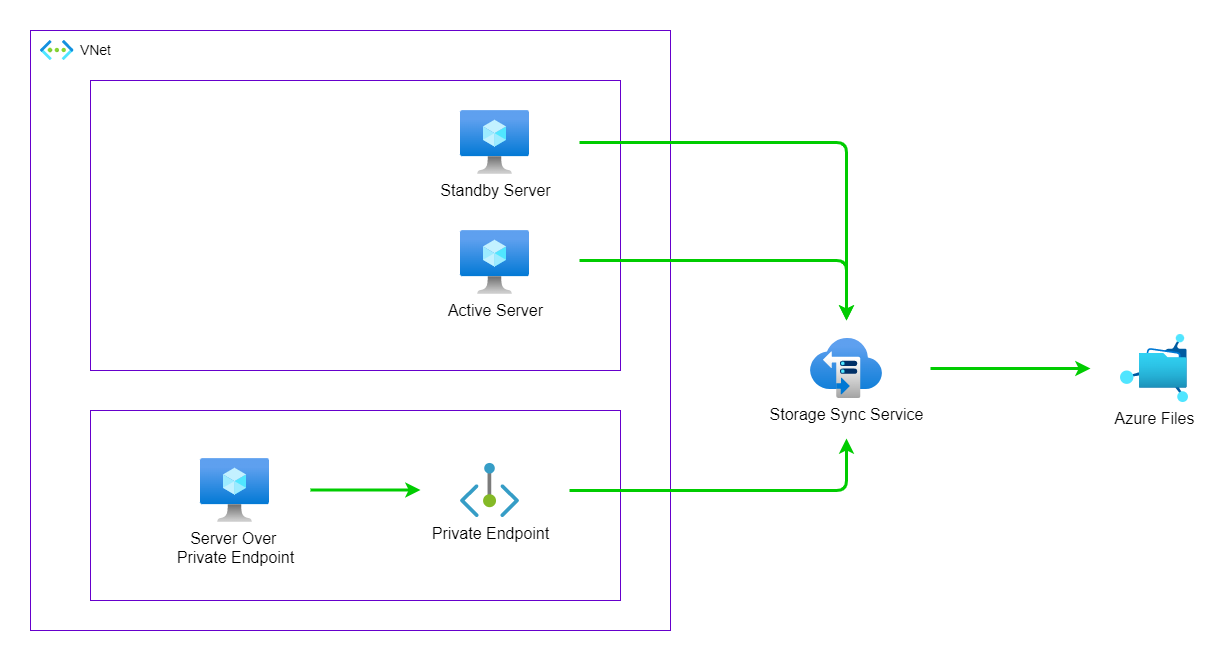

The diagram above was exported from draw.io. Its source (the exported page's mxGraphModel, read from the mxfile embedded in the PNG):
<mxGraphModel dx="1431" dy="1882" grid="1" gridSize="10" guides="1" tooltips="1" connect="1" arrows="1" fold="1" page="1" pageScale="1" pageWidth="827" pageHeight="1169" background="#FFFFFF" math="0" shadow="0">
  <root>
    <mxCell id="0" />
    <mxCell id="1" parent="0" />
    <mxCell id="20" value="" style="rounded=0;whiteSpace=wrap;html=1;fontSize=16;strokeColor=#6600CC;" parent="1" vertex="1">
      <mxGeometry x="30" y="-110" width="640" height="600" as="geometry" />
    </mxCell>
    <mxCell id="17" value="" style="rounded=0;whiteSpace=wrap;html=1;fontSize=16;strokeColor=#6600CC;" parent="1" vertex="1">
      <mxGeometry x="90" y="-60" width="530" height="290" as="geometry" />
    </mxCell>
    <mxCell id="15" value="" style="rounded=0;whiteSpace=wrap;html=1;fontSize=16;strokeColor=#6600CC;" parent="1" vertex="1">
      <mxGeometry x="90" y="270" width="530" height="190" as="geometry" />
    </mxCell>
    <mxCell id="24" style="edgeStyle=orthogonalEdgeStyle;html=1;strokeColor=#00CC00;strokeWidth=3;fontSize=16;sourcePerimeterSpacing=50;targetPerimeterSpacing=40;elbow=vertical;" parent="1" source="2" edge="1">
      <mxGeometry relative="1" as="geometry">
        <mxPoint x="846" y="180" as="targetPoint" />
        <Array as="points">
          <mxPoint x="846" y="120" />
        </Array>
      </mxGeometry>
    </mxCell>
    <mxCell id="2" value="Active Server" style="aspect=fixed;html=1;points=[];align=center;image;fontSize=16;image=img/lib/azure2/compute/Virtual_Machine.svg;" parent="1" vertex="1">
      <mxGeometry x="460" y="90" width="69" height="64" as="geometry" />
    </mxCell>
    <mxCell id="11" style="edgeStyle=none;html=1;strokeColor=#00CC00;strokeWidth=3;fontSize=16;" parent="1" edge="1">
      <mxGeometry relative="1" as="geometry">
        <mxPoint x="420" y="349.5" as="targetPoint" />
        <mxPoint x="310" y="349.5" as="sourcePoint" />
      </mxGeometry>
    </mxCell>
    <mxCell id="3" value="Server Over&amp;nbsp;&lt;br style=&quot;font-size: 16px;&quot;&gt;Private Endpoint" style="aspect=fixed;html=1;points=[];align=center;image;fontSize=16;image=img/lib/azure2/compute/Virtual_Machine.svg;" parent="1" vertex="1">
      <mxGeometry x="200" y="318" width="69" height="64" as="geometry" />
    </mxCell>
    <mxCell id="22" style="edgeStyle=elbowEdgeStyle;elbow=vertical;html=1;strokeColor=#00CC00;strokeWidth=3;fontSize=16;sourcePerimeterSpacing=50;targetPerimeterSpacing=40;" parent="1" source="4" target="5" edge="1">
      <mxGeometry relative="1" as="geometry">
        <Array as="points">
          <mxPoint x="670" y="350" />
        </Array>
      </mxGeometry>
    </mxCell>
    <mxCell id="4" value="Private Endpoint" style="aspect=fixed;html=1;points=[];align=center;image;fontSize=16;image=img/lib/azure2/networking/Private_Endpoint.svg;" parent="1" vertex="1">
      <mxGeometry x="460" y="322.96000000000004" width="59" height="54.08" as="geometry" />
    </mxCell>
    <mxCell id="14" style="edgeStyle=none;html=1;strokeColor=#00CC00;strokeWidth=3;fontSize=16;" parent="1" edge="1">
      <mxGeometry relative="1" as="geometry">
        <mxPoint x="1090" y="228" as="targetPoint" />
        <mxPoint x="930" y="228" as="sourcePoint" />
      </mxGeometry>
    </mxCell>
    <mxCell id="5" value="Storage Sync Service" style="aspect=fixed;html=1;points=[];align=center;image;fontSize=16;image=img/lib/azure2/storage/Storage_Sync_Services.svg;" parent="1" vertex="1">
      <mxGeometry x="810" y="198" width="72" height="60" as="geometry" />
    </mxCell>
    <mxCell id="7" value="Azure Files" style="aspect=fixed;html=1;points=[];align=center;image;fontSize=16;image=img/lib/azure2/storage/Azure_Fileshare.svg;" parent="1" vertex="1">
      <mxGeometry x="1120" y="194" width="68" height="68" as="geometry" />
    </mxCell>
    <mxCell id="21" value="&amp;nbsp;VNet" style="aspect=fixed;html=1;points=[];align=left;image;fontSize=14;image=img/lib/azure2/networking/Virtual_Networks.svg;strokeColor=#6600CC;labelPosition=right;verticalLabelPosition=middle;verticalAlign=middle;" parent="1" vertex="1">
      <mxGeometry x="40" y="-100" width="33.5" height="20" as="geometry" />
    </mxCell>
    <mxCell id="27" style="edgeStyle=orthogonalEdgeStyle;html=1;strokeColor=#00CC00;strokeWidth=3;targetPerimeterSpacing=40;sourcePerimeterSpacing=50;" edge="1" parent="1" source="25">
      <mxGeometry relative="1" as="geometry">
        <mxPoint x="846" y="180" as="targetPoint" />
      </mxGeometry>
    </mxCell>
    <mxCell id="25" value="Standby Server" style="aspect=fixed;html=1;points=[];align=center;image;fontSize=16;image=img/lib/azure2/compute/Virtual_Machine.svg;" vertex="1" parent="1">
      <mxGeometry x="460" y="-30" width="69" height="64" as="geometry" />
    </mxCell>
  </root>
</mxGraphModel>